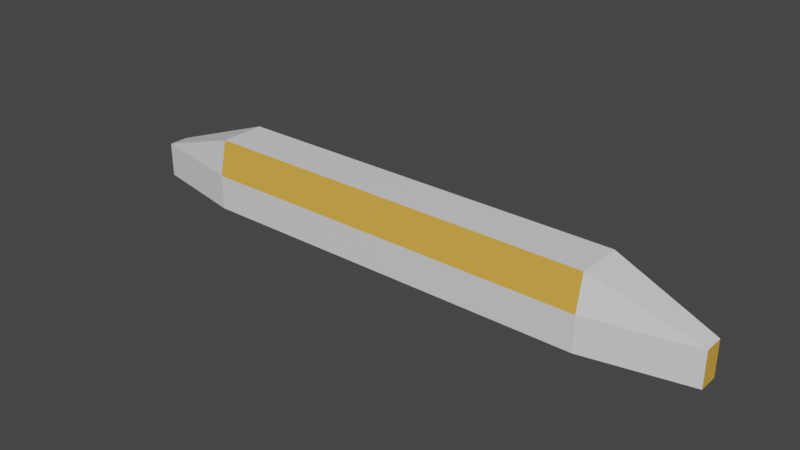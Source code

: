 # Source: RoadBarrier_B.blend  (saved by Blender 2.92.15; exported with 4.5.12 LTS)
import bpy
from mathutils import Matrix  # noqa: F401  (used for matrix-valued properties, if any)

bpy.ops.wm.read_factory_settings(use_empty=True)
scene = bpy.context.scene
scene.name = 'Scene'

# ---- collections
col_collection = bpy.data.collections.new('Collection'); scene.collection.children.link(col_collection)

# ---- materials (node trees are filled in below, after node groups)
mat_base1 = bpy.data.materials.new('Base1')
mat_base1.use_transparent_shadow = False
mat_base2 = bpy.data.materials.new('Base2')
mat_base2.use_transparent_shadow = False

# ---- material node trees
mat_base1.use_nodes = True; mat_base1.node_tree.nodes.clear()
_N = mat_base1.node_tree.nodes; _L = mat_base1.node_tree.links
n0 = _N.new('ShaderNodeBsdfPrincipled'); n0.name = 'Principled BSDF'; n0.location = (10, 300)
n0.distribution = 'GGX'
n0.subsurface_method = 'BURLEY'
n0.inputs[3].default_value = 1.45
n0.inputs[27].default_value = (0.0, 0.0, 0.0, 1.0)
n0.inputs[28].default_value = 1.0
n1 = _N.new('ShaderNodeOutputMaterial'); n1.name = 'Material Output'; n1.location = (300, 300)
_L.new(n0.outputs[0], n1.inputs[0])
n1.is_active_output = True
mat_base2.use_nodes = True; mat_base2.node_tree.nodes.clear()
_N = mat_base2.node_tree.nodes; _L = mat_base2.node_tree.links
n0 = _N.new('ShaderNodeBsdfPrincipled'); n0.name = 'Principled BSDF'; n0.location = (10, 300)
n0.distribution = 'GGX'
n0.subsurface_method = 'BURLEY'
n0.inputs[0].default_value = (0.8, 0.4227, 0.05939, 1.0)
n0.inputs[3].default_value = 1.45
n0.inputs[27].default_value = (0.0, 0.0, 0.0, 1.0)
n0.inputs[28].default_value = 1.0
n1 = _N.new('ShaderNodeOutputMaterial'); n1.name = 'Material Output'; n1.location = (300, 300)
_L.new(n0.outputs[0], n1.inputs[0])
n1.is_active_output = True

# ---- world
world_world = bpy.data.worlds.new('World'); scene.world = world_world
world_world.use_nodes = True; world_world.node_tree.nodes.clear()
_N = world_world.node_tree.nodes; _L = world_world.node_tree.links
n0 = _N.new('ShaderNodeOutputWorld'); n0.name = 'World Output'; n0.location = (300, 300)
n1 = _N.new('ShaderNodeBackground'); n1.name = 'Background'; n1.location = (10, 300)
n1.inputs[0].default_value = (0.05088, 0.05088, 0.05088, 1.0)
_L.new(n1.outputs[0], n0.inputs[0])
n0.is_active_output = True
world_world.color = (0.05088, 0.05088, 0.05088)
world_world.use_sun_shadow = False
world_world.sun_shadow_jitter_overblur = 0.0

# ---- meshes
me_cube_001 = bpy.data.meshes.new('Cube.001')
me_cube_001.from_pydata([(-3.0, 0.1, 0.35), (-3.0, 0.1, 0.0), (-3.0, -0.1, 0.35), (-3.0, -0.1, 0.0), (3.0, 0.1, 0.35), (3.0, 0.1, 0.0), (3.0, -0.1, 0.35), (3.0, -0.1, 0.0), (-2.0, -0.304, 0.0), (-2.0, -0.228, 0.7), (-2.0, 0.304, 0.0), (-2.0, 0.228, 0.7), (2.0, -0.304, 0.0), (2.0, -0.228, 0.7), (2.0, 0.304, 0.0), (2.0, 0.228, 0.7), (-2.0, -0.304, 0.35), (-2.0, 0.304, 0.35), (2.0, 0.304, 0.35), (2.0, -0.304, 0.35)], [], [(16, 9, 2), (13, 19, 6), (14, 18, 4, 5), (3, 2, 0, 1), (11, 17, 0), (12, 14, 5, 7), (19, 12, 7, 6), (5, 4, 6, 7), (8, 16, 2, 3), (17, 11, 15, 18), (15, 13, 6, 4), (19, 13, 9, 16), (10, 14, 12, 8), (15, 11, 9, 13), (12, 19, 16, 8), (18, 15, 4), (10, 17, 18, 14), (17, 10, 1, 0), (9, 11, 0, 2), (10, 8, 3, 1)])
me_cube_001.polygons.foreach_set('material_index', [0, 0, 0, 1, 0, 0, 0, 1, 0, 1, 0, 1, 0, 0, 0, 0, 0, 0, 0, 0])
_uv = me_cube_001.uv_layers.new(name='UVMap')
_uv.uv.foreach_set('vector', [0.1667, 0.1754, 0.1667, 0.2347, 0.0, 0.179, 0.8333, 0.2347, 0.8333, 0.1754, 1.0, 0.179, 0.1667, 5.96e-08, 0.1667, 0.058, 5.96e-08, 0.06163, 0.0, 0.003629, 0.8833, 0.412, 0.9417, 0.412, 0.9417, 0.4454, 0.8833, 0.4454, 0.8333, 0.1174, 0.8333, 0.058, 1.0, 0.06163, 0.8333, 0.336, 0.8333, 0.2347, 1.0, 0.2687, 1.0, 0.302, 0.8333, 0.1754, 0.8333, 0.1174, 1.0, 0.121, 1.0, 0.179, 1.0, 0.4454, 0.9417, 0.4454, 0.9417, 0.412, 1.0, 0.412, 0.1667, 0.1174, 0.1667, 0.1754, 0.0, 0.179, 0.0, 0.121, 0.8333, 0.058, 0.8333, 0.1174, 0.1667, 0.1174, 0.1667, 0.058, 0.8333, 0.412, 0.8333, 0.336, 1.0, 0.3574, 1.0, 0.3907, 0.8333, 0.1754, 0.8333, 0.2347, 0.1667, 0.2347, 0.1667, 0.1754, 0.1667, 0.2347, 0.8333, 0.2347, 0.8333, 0.336, 0.1667, 0.336, 0.8333, 0.412, 0.1667, 0.412, 0.1667, 0.336, 0.8333, 0.336, 0.8333, 0.1174, 0.8333, 0.1754, 0.1667, 0.1754, 0.1667, 0.1174, 0.1667, 0.058, 0.1667, 0.1174, 5.96e-08, 0.06163, 0.8333, 4.47e-08, 0.8333, 0.058, 0.1667, 0.058, 0.1667, 5.96e-08, 0.8333, 0.058, 0.8333, 4.47e-08, 1.0, 0.003629, 1.0, 0.06163, 0.1667, 0.336, 0.1667, 0.412, 5.96e-08, 0.3907, 0.0, 0.3574, 0.1667, 0.2347, 0.1667, 0.336, 0.0, 0.302, 0.0, 0.2687])
me_cube_001.materials.append(mat_base1)
me_cube_001.materials.append(mat_base2)
me_cube_001.use_remesh_fix_poles = True
me_cube_001.use_remesh_preserve_attributes = False
me_cube_001.use_mirror_vertex_groups = False
me_cube_001.update()

# ---- objects
ob_cube = bpy.data.objects.new('Cube', me_cube_001)

# ---- transforms, parenting, visibility, modifiers, constraints
ob_cube.location = (0.0, 0.0, 0.0)
ob_cube.lineart.crease_threshold = 0.0

# ---- collection membership
col_collection.objects.link(ob_cube)

# ---- scene / render settings (as saved in the file)
scene.frame_start = 1; scene.frame_end = 250; scene.frame_set(212)
scene.render.engine = 'BLENDER_EEVEE_NEXT'
scene.cycles.use_denoising = False
scene.cycles.samples = 128
scene.cycles.sampling_pattern = 'TABULATED_SOBOL'
scene.cycles.use_adaptive_sampling = False
scene.cycles.use_light_tree = False
scene.view_settings.view_transform = 'Filmic'
bpy.context.view_layer.update()

# ---- added for rendering (the .blend has no active camera and no usable light): camera, sun
cam_auto = bpy.data.cameras.new('AutoCamera')
cam_auto.lens = 50.0
cam_auto.sensor_width = 36.0
cam_auto.clip_end = 1000.0
ob_auto_camera = bpy.data.objects.new('AutoCamera', cam_auto)
scene.collection.objects.link(ob_auto_camera)
ob_auto_camera.location = (5.61724, -6.74069, 4.84379)
ob_auto_camera.rotation_euler = (1.09748, -7.21219e-08, 0.694738)
scene.camera = ob_auto_camera
light_auto_sun = bpy.data.lights.new('AutoSun', 'SUN')
light_auto_sun.energy = 3.0
light_auto_sun.angle = 0.0523599
ob_auto_sun = bpy.data.objects.new('AutoSun', light_auto_sun)
scene.collection.objects.link(ob_auto_sun)
ob_auto_sun.rotation_euler = (0.872665, 0.174533, 0.523599)
bpy.context.view_layer.update()

